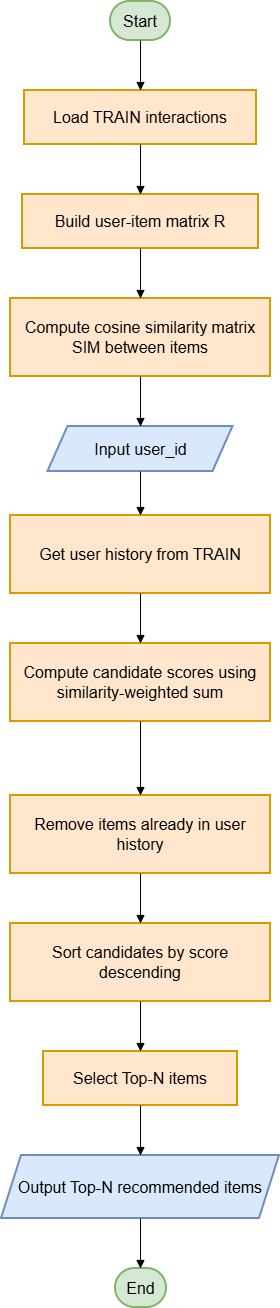

The diagram above was exported from draw.io. Its source (the exported page's mxGraphModel, read from the mxfile embedded in the PNG):
<mxGraphModel dx="784" dy="2333" grid="1" gridSize="10" guides="1" tooltips="1" connect="1" arrows="1" fold="1" page="1" pageScale="1" pageWidth="850" pageHeight="1100" math="0" shadow="0">
  <root>
    <mxCell id="0" />
    <mxCell id="1" parent="0" />
    <mxCell id="_62AZeXmf5-IcZQMa-OH-1" parent="1" style="rounded=1;whiteSpace=wrap;arcSize=50;strokeWidth=2;fontSize=16;fillColor=#d5e8d4;strokeColor=#82b366;" value="Start" vertex="1">
      <mxGeometry height="39" width="60" x="549" y="-10" as="geometry" />
    </mxCell>
    <mxCell id="_62AZeXmf5-IcZQMa-OH-2" parent="1" style="whiteSpace=wrap;strokeWidth=2;fontSize=16;fillColor=#ffe6cc;strokeColor=#d79b00;" value="Load TRAIN interactions" vertex="1">
      <mxGeometry height="54" width="232" x="463" y="79" as="geometry" />
    </mxCell>
    <mxCell id="_62AZeXmf5-IcZQMa-OH-3" parent="1" style="whiteSpace=wrap;strokeWidth=2;fontSize=16;fillColor=#ffe6cc;strokeColor=#d79b00;" value="Build user-item matrix R" vertex="1">
      <mxGeometry height="54" width="236" x="461" y="183" as="geometry" />
    </mxCell>
    <mxCell id="_62AZeXmf5-IcZQMa-OH-4" parent="1" style="whiteSpace=wrap;strokeWidth=2;fontSize=16;fillColor=#ffe6cc;strokeColor=#d79b00;" value="Compute cosine similarity matrix SIM between items" vertex="1">
      <mxGeometry height="78" width="260" x="449" y="287" as="geometry" />
    </mxCell>
    <mxCell id="_62AZeXmf5-IcZQMa-OH-5" parent="1" style="shape=parallelogram;perimeter=parallelogramPerimeter;fixedSize=1;strokeWidth=2;whiteSpace=wrap;fontSize=16;fillColor=#dae8fc;strokeColor=#6c8ebf;" value="Input user_id" vertex="1">
      <mxGeometry height="45" width="185" x="486.5" y="415" as="geometry" />
    </mxCell>
    <mxCell id="_62AZeXmf5-IcZQMa-OH-6" parent="1" style="whiteSpace=wrap;strokeWidth=2;fontSize=16;fillColor=#ffe6cc;strokeColor=#d79b00;" value="Get user history from TRAIN" vertex="1">
      <mxGeometry height="78" width="260" x="449" y="504" as="geometry" />
    </mxCell>
    <mxCell id="_62AZeXmf5-IcZQMa-OH-7" parent="1" style="whiteSpace=wrap;strokeWidth=2;fontSize=16;fillColor=#ffe6cc;strokeColor=#d79b00;" value="Compute candidate scores using similarity-weighted sum" vertex="1">
      <mxGeometry height="78" width="260" x="449" y="632" as="geometry" />
    </mxCell>
    <mxCell id="_62AZeXmf5-IcZQMa-OH-8" parent="1" style="whiteSpace=wrap;strokeWidth=2;fontSize=16;fillColor=#ffe6cc;strokeColor=#d79b00;" value="Remove items already in user history" vertex="1">
      <mxGeometry height="78" width="260" x="449" y="784" as="geometry" />
    </mxCell>
    <mxCell id="_62AZeXmf5-IcZQMa-OH-9" parent="1" style="whiteSpace=wrap;strokeWidth=2;fontSize=16;fillColor=#ffe6cc;strokeColor=#d79b00;" value="Sort candidates by score descending" vertex="1">
      <mxGeometry height="78" width="260" x="449" y="912" as="geometry" />
    </mxCell>
    <mxCell id="_62AZeXmf5-IcZQMa-OH-10" parent="1" style="whiteSpace=wrap;strokeWidth=2;fontSize=16;fillColor=#ffe6cc;strokeColor=#d79b00;" value="Select Top-N items" vertex="1">
      <mxGeometry height="54" width="194" x="482" y="1040" as="geometry" />
    </mxCell>
    <mxCell id="_62AZeXmf5-IcZQMa-OH-11" parent="1" style="shape=parallelogram;perimeter=parallelogramPerimeter;fixedSize=1;strokeWidth=2;whiteSpace=wrap;fontSize=16;fillColor=#dae8fc;strokeColor=#6c8ebf;" value="Output Top-N recommended items" vertex="1">
      <mxGeometry height="63" width="278" x="440" y="1144" as="geometry" />
    </mxCell>
    <mxCell id="_62AZeXmf5-IcZQMa-OH-12" parent="1" style="rounded=1;whiteSpace=wrap;arcSize=50;strokeWidth=2;fontSize=16;fillColor=#d5e8d4;strokeColor=#82b366;" value="End" vertex="1">
      <mxGeometry height="39" width="51" x="554" y="1257" as="geometry" />
    </mxCell>
    <mxCell id="_62AZeXmf5-IcZQMa-OH-13" edge="1" parent="1" source="_62AZeXmf5-IcZQMa-OH-1" style="curved=1;startArrow=none;endArrow=block;exitX=0.5;exitY=1;entryX=0.5;entryY=0;rounded=0;fontSize=16;" target="_62AZeXmf5-IcZQMa-OH-2" value="">
      <mxGeometry relative="1" as="geometry">
        <Array as="points" />
      </mxGeometry>
    </mxCell>
    <mxCell id="_62AZeXmf5-IcZQMa-OH-14" edge="1" parent="1" source="_62AZeXmf5-IcZQMa-OH-2" style="curved=1;startArrow=none;endArrow=block;exitX=0.5;exitY=1;entryX=0.5;entryY=0;rounded=0;fontSize=16;" target="_62AZeXmf5-IcZQMa-OH-3" value="">
      <mxGeometry relative="1" as="geometry">
        <Array as="points" />
      </mxGeometry>
    </mxCell>
    <mxCell id="_62AZeXmf5-IcZQMa-OH-15" edge="1" parent="1" source="_62AZeXmf5-IcZQMa-OH-3" style="curved=1;startArrow=none;endArrow=block;exitX=0.5;exitY=1;entryX=0.5;entryY=0;rounded=0;fontSize=16;" target="_62AZeXmf5-IcZQMa-OH-4" value="">
      <mxGeometry relative="1" as="geometry">
        <Array as="points" />
      </mxGeometry>
    </mxCell>
    <mxCell id="_62AZeXmf5-IcZQMa-OH-16" edge="1" parent="1" source="_62AZeXmf5-IcZQMa-OH-4" style="curved=1;startArrow=none;endArrow=block;exitX=0.5;exitY=1;entryX=0.5;entryY=0;rounded=0;fontSize=16;" target="_62AZeXmf5-IcZQMa-OH-5" value="">
      <mxGeometry relative="1" as="geometry">
        <Array as="points" />
      </mxGeometry>
    </mxCell>
    <mxCell id="_62AZeXmf5-IcZQMa-OH-17" edge="1" parent="1" source="_62AZeXmf5-IcZQMa-OH-5" style="curved=1;startArrow=none;endArrow=block;exitX=0.5;exitY=1;entryX=0.5;entryY=0;rounded=0;fontSize=16;" target="_62AZeXmf5-IcZQMa-OH-6" value="">
      <mxGeometry relative="1" as="geometry">
        <Array as="points" />
      </mxGeometry>
    </mxCell>
    <mxCell id="_62AZeXmf5-IcZQMa-OH-18" edge="1" parent="1" source="_62AZeXmf5-IcZQMa-OH-6" style="curved=1;startArrow=none;endArrow=block;exitX=0.5;exitY=1;entryX=0.5;entryY=0;rounded=0;fontSize=16;" target="_62AZeXmf5-IcZQMa-OH-7" value="">
      <mxGeometry relative="1" as="geometry">
        <Array as="points" />
      </mxGeometry>
    </mxCell>
    <mxCell id="_62AZeXmf5-IcZQMa-OH-19" edge="1" parent="1" source="_62AZeXmf5-IcZQMa-OH-7" style="curved=1;startArrow=none;endArrow=block;exitX=0.5;exitY=1;entryX=0.5;entryY=0;rounded=0;fontSize=16;" target="_62AZeXmf5-IcZQMa-OH-8" value="">
      <mxGeometry relative="1" as="geometry">
        <Array as="points" />
      </mxGeometry>
    </mxCell>
    <mxCell id="_62AZeXmf5-IcZQMa-OH-20" edge="1" parent="1" source="_62AZeXmf5-IcZQMa-OH-8" style="curved=1;startArrow=none;endArrow=block;exitX=0.5;exitY=1;entryX=0.5;entryY=0;rounded=0;fontSize=16;" target="_62AZeXmf5-IcZQMa-OH-9" value="">
      <mxGeometry relative="1" as="geometry">
        <Array as="points" />
      </mxGeometry>
    </mxCell>
    <mxCell id="_62AZeXmf5-IcZQMa-OH-21" edge="1" parent="1" source="_62AZeXmf5-IcZQMa-OH-9" style="curved=1;startArrow=none;endArrow=block;exitX=0.5;exitY=1;entryX=0.5;entryY=0;rounded=0;fontSize=16;" target="_62AZeXmf5-IcZQMa-OH-10" value="">
      <mxGeometry relative="1" as="geometry">
        <Array as="points" />
      </mxGeometry>
    </mxCell>
    <mxCell id="_62AZeXmf5-IcZQMa-OH-22" edge="1" parent="1" source="_62AZeXmf5-IcZQMa-OH-10" style="curved=1;startArrow=none;endArrow=block;exitX=0.5;exitY=1;entryX=0.5;entryY=0;rounded=0;fontSize=16;" target="_62AZeXmf5-IcZQMa-OH-11" value="">
      <mxGeometry relative="1" as="geometry">
        <Array as="points" />
      </mxGeometry>
    </mxCell>
    <mxCell id="_62AZeXmf5-IcZQMa-OH-23" edge="1" parent="1" source="_62AZeXmf5-IcZQMa-OH-11" style="curved=1;startArrow=none;endArrow=block;exitX=0.5;exitY=1;entryX=0.49;entryY=0;rounded=0;fontSize=16;" target="_62AZeXmf5-IcZQMa-OH-12" value="">
      <mxGeometry relative="1" as="geometry">
        <Array as="points" />
      </mxGeometry>
    </mxCell>
  </root>
</mxGraphModel>